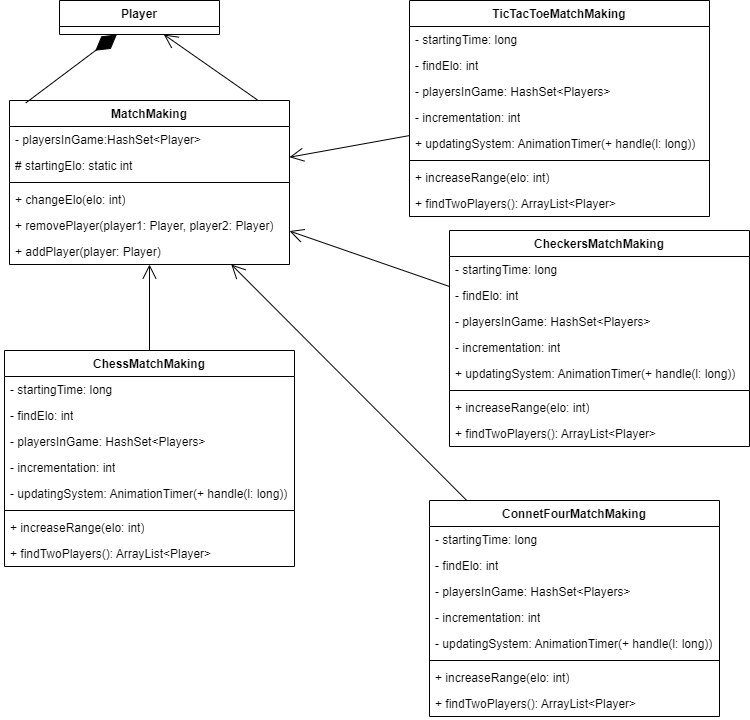

The diagram above was exported from draw.io. Its source (the exported page's mxGraphModel, read from the mxfile embedded in the PNG):
<mxGraphModel dx="1258" dy="759" grid="1" gridSize="10" guides="1" tooltips="1" connect="1" arrows="1" fold="1" page="1" pageScale="1" pageWidth="850" pageHeight="1100" math="0" shadow="0">
  <root>
    <mxCell id="0" />
    <mxCell id="1" parent="0" />
    <mxCell id="fu5ZA5DoZ7SaLe8iPSJg-2" value="MatchMaking" style="swimlane;fontStyle=1;align=center;verticalAlign=top;childLayout=stackLayout;horizontal=1;startSize=26;horizontalStack=0;resizeParent=1;resizeParentMax=0;resizeLast=0;collapsible=1;marginBottom=0;whiteSpace=wrap;html=1;" parent="1" vertex="1">
      <mxGeometry x="10" y="110" width="280" height="164" as="geometry" />
    </mxCell>
    <mxCell id="fu5ZA5DoZ7SaLe8iPSJg-3" value="- playersInGame:HashSet&amp;lt;Player&amp;gt;" style="text;strokeColor=none;fillColor=none;align=left;verticalAlign=top;spacingLeft=4;spacingRight=4;overflow=hidden;rotatable=0;points=[[0,0.5],[1,0.5]];portConstraint=eastwest;whiteSpace=wrap;html=1;" parent="fu5ZA5DoZ7SaLe8iPSJg-2" vertex="1">
      <mxGeometry y="26" width="280" height="26" as="geometry" />
    </mxCell>
    <mxCell id="fu5ZA5DoZ7SaLe8iPSJg-6" value="# startingElo: static int&amp;nbsp;" style="text;strokeColor=none;fillColor=none;align=left;verticalAlign=top;spacingLeft=4;spacingRight=4;overflow=hidden;rotatable=0;points=[[0,0.5],[1,0.5]];portConstraint=eastwest;whiteSpace=wrap;html=1;" parent="fu5ZA5DoZ7SaLe8iPSJg-2" vertex="1">
      <mxGeometry y="52" width="280" height="26" as="geometry" />
    </mxCell>
    <mxCell id="fu5ZA5DoZ7SaLe8iPSJg-4" value="" style="line;strokeWidth=1;fillColor=none;align=left;verticalAlign=middle;spacingTop=-1;spacingLeft=3;spacingRight=3;rotatable=0;labelPosition=right;points=[];portConstraint=eastwest;strokeColor=inherit;" parent="fu5ZA5DoZ7SaLe8iPSJg-2" vertex="1">
      <mxGeometry y="78" width="280" height="8" as="geometry" />
    </mxCell>
    <mxCell id="fu5ZA5DoZ7SaLe8iPSJg-5" value="+ changeElo(elo: int)" style="text;strokeColor=none;fillColor=none;align=left;verticalAlign=top;spacingLeft=4;spacingRight=4;overflow=hidden;rotatable=0;points=[[0,0.5],[1,0.5]];portConstraint=eastwest;whiteSpace=wrap;html=1;" parent="fu5ZA5DoZ7SaLe8iPSJg-2" vertex="1">
      <mxGeometry y="86" width="280" height="26" as="geometry" />
    </mxCell>
    <mxCell id="fu5ZA5DoZ7SaLe8iPSJg-9" value="+ removePlayer(player1: Player, player2: Player)" style="text;strokeColor=none;fillColor=none;align=left;verticalAlign=top;spacingLeft=4;spacingRight=4;overflow=hidden;rotatable=0;points=[[0,0.5],[1,0.5]];portConstraint=eastwest;whiteSpace=wrap;html=1;" parent="fu5ZA5DoZ7SaLe8iPSJg-2" vertex="1">
      <mxGeometry y="112" width="280" height="26" as="geometry" />
    </mxCell>
    <mxCell id="fu5ZA5DoZ7SaLe8iPSJg-8" value="+ addPlayer(player: Player)" style="text;strokeColor=none;fillColor=none;align=left;verticalAlign=top;spacingLeft=4;spacingRight=4;overflow=hidden;rotatable=0;points=[[0,0.5],[1,0.5]];portConstraint=eastwest;whiteSpace=wrap;html=1;" parent="fu5ZA5DoZ7SaLe8iPSJg-2" vertex="1">
      <mxGeometry y="138" width="280" height="26" as="geometry" />
    </mxCell>
    <mxCell id="fu5ZA5DoZ7SaLe8iPSJg-11" value="" style="endArrow=open;endFill=1;endSize=12;html=1;rounded=0;exitX=0.885;exitY=-0.004;exitDx=0;exitDy=0;exitPerimeter=0;" parent="1" source="fu5ZA5DoZ7SaLe8iPSJg-2" target="fu5ZA5DoZ7SaLe8iPSJg-12" edge="1">
      <mxGeometry width="160" relative="1" as="geometry">
        <mxPoint x="175" y="270" as="sourcePoint" />
        <mxPoint x="245" y="180" as="targetPoint" />
      </mxGeometry>
    </mxCell>
    <mxCell id="fu5ZA5DoZ7SaLe8iPSJg-12" value="Player" style="swimlane;fontStyle=1;align=center;verticalAlign=top;childLayout=stackLayout;horizontal=1;startSize=26;horizontalStack=0;resizeParent=1;resizeParentMax=0;resizeLast=0;collapsible=1;marginBottom=0;whiteSpace=wrap;html=1;" parent="1" vertex="1">
      <mxGeometry x="60" y="10" width="160" height="34" as="geometry" />
    </mxCell>
    <mxCell id="fu5ZA5DoZ7SaLe8iPSJg-16" value="" style="endArrow=diamondThin;endFill=1;endSize=24;html=1;rounded=0;exitX=0.058;exitY=0.015;exitDx=0;exitDy=0;exitPerimeter=0;" parent="1" source="fu5ZA5DoZ7SaLe8iPSJg-2" target="fu5ZA5DoZ7SaLe8iPSJg-12" edge="1">
      <mxGeometry width="160" relative="1" as="geometry">
        <mxPoint x="175" y="270" as="sourcePoint" />
        <mxPoint x="335" y="270" as="targetPoint" />
      </mxGeometry>
    </mxCell>
    <mxCell id="fu5ZA5DoZ7SaLe8iPSJg-17" value="ChessMatchMaking" style="swimlane;fontStyle=1;align=center;verticalAlign=top;childLayout=stackLayout;horizontal=1;startSize=26;horizontalStack=0;resizeParent=1;resizeParentMax=0;resizeLast=0;collapsible=1;marginBottom=0;whiteSpace=wrap;html=1;" parent="1" vertex="1">
      <mxGeometry x="5" y="360" width="290" height="216" as="geometry" />
    </mxCell>
    <mxCell id="fu5ZA5DoZ7SaLe8iPSJg-71" value="- startingTime: long" style="text;strokeColor=none;fillColor=none;align=left;verticalAlign=top;spacingLeft=4;spacingRight=4;overflow=hidden;rotatable=0;points=[[0,0.5],[1,0.5]];portConstraint=eastwest;whiteSpace=wrap;html=1;" parent="fu5ZA5DoZ7SaLe8iPSJg-17" vertex="1">
      <mxGeometry y="26" width="290" height="26" as="geometry" />
    </mxCell>
    <mxCell id="fu5ZA5DoZ7SaLe8iPSJg-40" value="- findElo: int" style="text;strokeColor=none;fillColor=none;align=left;verticalAlign=top;spacingLeft=4;spacingRight=4;overflow=hidden;rotatable=0;points=[[0,0.5],[1,0.5]];portConstraint=eastwest;whiteSpace=wrap;html=1;" parent="fu5ZA5DoZ7SaLe8iPSJg-17" vertex="1">
      <mxGeometry y="52" width="290" height="26" as="geometry" />
    </mxCell>
    <mxCell id="fu5ZA5DoZ7SaLe8iPSJg-39" value="- playersInGame: HashSet&amp;lt;Players&amp;gt;" style="text;strokeColor=none;fillColor=none;align=left;verticalAlign=top;spacingLeft=4;spacingRight=4;overflow=hidden;rotatable=0;points=[[0,0.5],[1,0.5]];portConstraint=eastwest;whiteSpace=wrap;html=1;" parent="fu5ZA5DoZ7SaLe8iPSJg-17" vertex="1">
      <mxGeometry y="78" width="290" height="26" as="geometry" />
    </mxCell>
    <mxCell id="fu5ZA5DoZ7SaLe8iPSJg-41" value="- incrementation: int" style="text;strokeColor=none;fillColor=none;align=left;verticalAlign=top;spacingLeft=4;spacingRight=4;overflow=hidden;rotatable=0;points=[[0,0.5],[1,0.5]];portConstraint=eastwest;whiteSpace=wrap;html=1;" parent="fu5ZA5DoZ7SaLe8iPSJg-17" vertex="1">
      <mxGeometry y="104" width="290" height="26" as="geometry" />
    </mxCell>
    <mxCell id="fu5ZA5DoZ7SaLe8iPSJg-60" value="- updatingSystem: AnimationTimer(+ handle(l: long))" style="text;strokeColor=none;fillColor=none;align=left;verticalAlign=top;spacingLeft=4;spacingRight=4;overflow=hidden;rotatable=0;points=[[0,0.5],[1,0.5]];portConstraint=eastwest;whiteSpace=wrap;html=1;" parent="fu5ZA5DoZ7SaLe8iPSJg-17" vertex="1">
      <mxGeometry y="130" width="290" height="26" as="geometry" />
    </mxCell>
    <mxCell id="fu5ZA5DoZ7SaLe8iPSJg-19" value="" style="line;strokeWidth=1;fillColor=none;align=left;verticalAlign=middle;spacingTop=-1;spacingLeft=3;spacingRight=3;rotatable=0;labelPosition=right;points=[];portConstraint=eastwest;strokeColor=inherit;" parent="fu5ZA5DoZ7SaLe8iPSJg-17" vertex="1">
      <mxGeometry y="156" width="290" height="8" as="geometry" />
    </mxCell>
    <mxCell id="fu5ZA5DoZ7SaLe8iPSJg-43" value="+ increaseRange(elo: int)" style="text;strokeColor=none;fillColor=none;align=left;verticalAlign=top;spacingLeft=4;spacingRight=4;overflow=hidden;rotatable=0;points=[[0,0.5],[1,0.5]];portConstraint=eastwest;whiteSpace=wrap;html=1;" parent="fu5ZA5DoZ7SaLe8iPSJg-17" vertex="1">
      <mxGeometry y="164" width="290" height="26" as="geometry" />
    </mxCell>
    <mxCell id="fu5ZA5DoZ7SaLe8iPSJg-42" value="+ findTwoPlayers(): ArrayList&amp;lt;Player&amp;gt;" style="text;strokeColor=none;fillColor=none;align=left;verticalAlign=top;spacingLeft=4;spacingRight=4;overflow=hidden;rotatable=0;points=[[0,0.5],[1,0.5]];portConstraint=eastwest;whiteSpace=wrap;html=1;" parent="fu5ZA5DoZ7SaLe8iPSJg-17" vertex="1">
      <mxGeometry y="190" width="290" height="26" as="geometry" />
    </mxCell>
    <mxCell id="fu5ZA5DoZ7SaLe8iPSJg-21" value="ConnetFourMatchMaking" style="swimlane;fontStyle=1;align=center;verticalAlign=top;childLayout=stackLayout;horizontal=1;startSize=26;horizontalStack=0;resizeParent=1;resizeParentMax=0;resizeLast=0;collapsible=1;marginBottom=0;whiteSpace=wrap;html=1;" parent="1" vertex="1">
      <mxGeometry x="430" y="510" width="290" height="216" as="geometry" />
    </mxCell>
    <mxCell id="fu5ZA5DoZ7SaLe8iPSJg-70" value="- startingTime: long" style="text;strokeColor=none;fillColor=none;align=left;verticalAlign=top;spacingLeft=4;spacingRight=4;overflow=hidden;rotatable=0;points=[[0,0.5],[1,0.5]];portConstraint=eastwest;whiteSpace=wrap;html=1;" parent="fu5ZA5DoZ7SaLe8iPSJg-21" vertex="1">
      <mxGeometry y="26" width="290" height="26" as="geometry" />
    </mxCell>
    <mxCell id="fu5ZA5DoZ7SaLe8iPSJg-50" value="- findElo: int" style="text;strokeColor=none;fillColor=none;align=left;verticalAlign=top;spacingLeft=4;spacingRight=4;overflow=hidden;rotatable=0;points=[[0,0.5],[1,0.5]];portConstraint=eastwest;whiteSpace=wrap;html=1;" parent="fu5ZA5DoZ7SaLe8iPSJg-21" vertex="1">
      <mxGeometry y="52" width="290" height="26" as="geometry" />
    </mxCell>
    <mxCell id="fu5ZA5DoZ7SaLe8iPSJg-49" value="- playersInGame: HashSet&amp;lt;Players&amp;gt;" style="text;strokeColor=none;fillColor=none;align=left;verticalAlign=top;spacingLeft=4;spacingRight=4;overflow=hidden;rotatable=0;points=[[0,0.5],[1,0.5]];portConstraint=eastwest;whiteSpace=wrap;html=1;" parent="fu5ZA5DoZ7SaLe8iPSJg-21" vertex="1">
      <mxGeometry y="78" width="290" height="26" as="geometry" />
    </mxCell>
    <mxCell id="fu5ZA5DoZ7SaLe8iPSJg-51" value="- incrementation: int" style="text;strokeColor=none;fillColor=none;align=left;verticalAlign=top;spacingLeft=4;spacingRight=4;overflow=hidden;rotatable=0;points=[[0,0.5],[1,0.5]];portConstraint=eastwest;whiteSpace=wrap;html=1;" parent="fu5ZA5DoZ7SaLe8iPSJg-21" vertex="1">
      <mxGeometry y="104" width="290" height="26" as="geometry" />
    </mxCell>
    <mxCell id="fu5ZA5DoZ7SaLe8iPSJg-61" value="- updatingSystem: AnimationTimer(+ handle(l: long))" style="text;strokeColor=none;fillColor=none;align=left;verticalAlign=top;spacingLeft=4;spacingRight=4;overflow=hidden;rotatable=0;points=[[0,0.5],[1,0.5]];portConstraint=eastwest;whiteSpace=wrap;html=1;" parent="fu5ZA5DoZ7SaLe8iPSJg-21" vertex="1">
      <mxGeometry y="130" width="290" height="26" as="geometry" />
    </mxCell>
    <mxCell id="fu5ZA5DoZ7SaLe8iPSJg-23" value="" style="line;strokeWidth=1;fillColor=none;align=left;verticalAlign=middle;spacingTop=-1;spacingLeft=3;spacingRight=3;rotatable=0;labelPosition=right;points=[];portConstraint=eastwest;strokeColor=inherit;" parent="fu5ZA5DoZ7SaLe8iPSJg-21" vertex="1">
      <mxGeometry y="156" width="290" height="8" as="geometry" />
    </mxCell>
    <mxCell id="fu5ZA5DoZ7SaLe8iPSJg-53" value="+ increaseRange(elo: int)" style="text;strokeColor=none;fillColor=none;align=left;verticalAlign=top;spacingLeft=4;spacingRight=4;overflow=hidden;rotatable=0;points=[[0,0.5],[1,0.5]];portConstraint=eastwest;whiteSpace=wrap;html=1;" parent="fu5ZA5DoZ7SaLe8iPSJg-21" vertex="1">
      <mxGeometry y="164" width="290" height="26" as="geometry" />
    </mxCell>
    <mxCell id="fu5ZA5DoZ7SaLe8iPSJg-52" value="+ findTwoPlayers(): ArrayList&amp;lt;Player&amp;gt;" style="text;strokeColor=none;fillColor=none;align=left;verticalAlign=top;spacingLeft=4;spacingRight=4;overflow=hidden;rotatable=0;points=[[0,0.5],[1,0.5]];portConstraint=eastwest;whiteSpace=wrap;html=1;" parent="fu5ZA5DoZ7SaLe8iPSJg-21" vertex="1">
      <mxGeometry y="190" width="290" height="26" as="geometry" />
    </mxCell>
    <mxCell id="fu5ZA5DoZ7SaLe8iPSJg-25" value="TicTacToeMatchMaking" style="swimlane;fontStyle=1;align=center;verticalAlign=top;childLayout=stackLayout;horizontal=1;startSize=26;horizontalStack=0;resizeParent=1;resizeParentMax=0;resizeLast=0;collapsible=1;marginBottom=0;whiteSpace=wrap;html=1;" parent="1" vertex="1">
      <mxGeometry x="410" y="10" width="300" height="216" as="geometry" />
    </mxCell>
    <mxCell id="fu5ZA5DoZ7SaLe8iPSJg-68" value="- startingTime: long" style="text;strokeColor=none;fillColor=none;align=left;verticalAlign=top;spacingLeft=4;spacingRight=4;overflow=hidden;rotatable=0;points=[[0,0.5],[1,0.5]];portConstraint=eastwest;whiteSpace=wrap;html=1;" parent="fu5ZA5DoZ7SaLe8iPSJg-25" vertex="1">
      <mxGeometry y="26" width="300" height="26" as="geometry" />
    </mxCell>
    <mxCell id="fu5ZA5DoZ7SaLe8iPSJg-34" value="- findElo: int" style="text;strokeColor=none;fillColor=none;align=left;verticalAlign=top;spacingLeft=4;spacingRight=4;overflow=hidden;rotatable=0;points=[[0,0.5],[1,0.5]];portConstraint=eastwest;whiteSpace=wrap;html=1;" parent="fu5ZA5DoZ7SaLe8iPSJg-25" vertex="1">
      <mxGeometry y="52" width="300" height="26" as="geometry" />
    </mxCell>
    <mxCell id="fu5ZA5DoZ7SaLe8iPSJg-18" value="- playersInGame: HashSet&amp;lt;Players&amp;gt;" style="text;strokeColor=none;fillColor=none;align=left;verticalAlign=top;spacingLeft=4;spacingRight=4;overflow=hidden;rotatable=0;points=[[0,0.5],[1,0.5]];portConstraint=eastwest;whiteSpace=wrap;html=1;" parent="fu5ZA5DoZ7SaLe8iPSJg-25" vertex="1">
      <mxGeometry y="78" width="300" height="26" as="geometry" />
    </mxCell>
    <mxCell id="fu5ZA5DoZ7SaLe8iPSJg-36" value="- incrementation: int" style="text;strokeColor=none;fillColor=none;align=left;verticalAlign=top;spacingLeft=4;spacingRight=4;overflow=hidden;rotatable=0;points=[[0,0.5],[1,0.5]];portConstraint=eastwest;whiteSpace=wrap;html=1;" parent="fu5ZA5DoZ7SaLe8iPSJg-25" vertex="1">
      <mxGeometry y="104" width="300" height="26" as="geometry" />
    </mxCell>
    <mxCell id="fu5ZA5DoZ7SaLe8iPSJg-63" value="+ updatingSystem: AnimationTimer(+ handle(l: long))" style="text;strokeColor=none;fillColor=none;align=left;verticalAlign=top;spacingLeft=4;spacingRight=4;overflow=hidden;rotatable=0;points=[[0,0.5],[1,0.5]];portConstraint=eastwest;whiteSpace=wrap;html=1;" parent="fu5ZA5DoZ7SaLe8iPSJg-25" vertex="1">
      <mxGeometry y="130" width="300" height="26" as="geometry" />
    </mxCell>
    <mxCell id="fu5ZA5DoZ7SaLe8iPSJg-27" value="" style="line;strokeWidth=1;fillColor=none;align=left;verticalAlign=middle;spacingTop=-1;spacingLeft=3;spacingRight=3;rotatable=0;labelPosition=right;points=[];portConstraint=eastwest;strokeColor=inherit;" parent="fu5ZA5DoZ7SaLe8iPSJg-25" vertex="1">
      <mxGeometry y="156" width="300" height="8" as="geometry" />
    </mxCell>
    <mxCell id="fu5ZA5DoZ7SaLe8iPSJg-38" value="+ increaseRange(elo: int)" style="text;strokeColor=none;fillColor=none;align=left;verticalAlign=top;spacingLeft=4;spacingRight=4;overflow=hidden;rotatable=0;points=[[0,0.5],[1,0.5]];portConstraint=eastwest;whiteSpace=wrap;html=1;" parent="fu5ZA5DoZ7SaLe8iPSJg-25" vertex="1">
      <mxGeometry y="164" width="300" height="26" as="geometry" />
    </mxCell>
    <mxCell id="fu5ZA5DoZ7SaLe8iPSJg-37" value="+ findTwoPlayers(): ArrayList&amp;lt;Player&amp;gt;" style="text;strokeColor=none;fillColor=none;align=left;verticalAlign=top;spacingLeft=4;spacingRight=4;overflow=hidden;rotatable=0;points=[[0,0.5],[1,0.5]];portConstraint=eastwest;whiteSpace=wrap;html=1;" parent="fu5ZA5DoZ7SaLe8iPSJg-25" vertex="1">
      <mxGeometry y="190" width="300" height="26" as="geometry" />
    </mxCell>
    <mxCell id="fu5ZA5DoZ7SaLe8iPSJg-29" value="CheckersMatchMaking" style="swimlane;fontStyle=1;align=center;verticalAlign=top;childLayout=stackLayout;horizontal=1;startSize=26;horizontalStack=0;resizeParent=1;resizeParentMax=0;resizeLast=0;collapsible=1;marginBottom=0;whiteSpace=wrap;html=1;" parent="1" vertex="1">
      <mxGeometry x="450" y="240" width="300" height="216" as="geometry" />
    </mxCell>
    <mxCell id="fu5ZA5DoZ7SaLe8iPSJg-69" value="- startingTime: long" style="text;strokeColor=none;fillColor=none;align=left;verticalAlign=top;spacingLeft=4;spacingRight=4;overflow=hidden;rotatable=0;points=[[0,0.5],[1,0.5]];portConstraint=eastwest;whiteSpace=wrap;html=1;" parent="fu5ZA5DoZ7SaLe8iPSJg-29" vertex="1">
      <mxGeometry y="26" width="300" height="26" as="geometry" />
    </mxCell>
    <mxCell id="fu5ZA5DoZ7SaLe8iPSJg-55" value="- findElo: int" style="text;strokeColor=none;fillColor=none;align=left;verticalAlign=top;spacingLeft=4;spacingRight=4;overflow=hidden;rotatable=0;points=[[0,0.5],[1,0.5]];portConstraint=eastwest;whiteSpace=wrap;html=1;" parent="fu5ZA5DoZ7SaLe8iPSJg-29" vertex="1">
      <mxGeometry y="52" width="300" height="26" as="geometry" />
    </mxCell>
    <mxCell id="fu5ZA5DoZ7SaLe8iPSJg-54" value="- playersInGame: HashSet&amp;lt;Players&amp;gt;" style="text;strokeColor=none;fillColor=none;align=left;verticalAlign=top;spacingLeft=4;spacingRight=4;overflow=hidden;rotatable=0;points=[[0,0.5],[1,0.5]];portConstraint=eastwest;whiteSpace=wrap;html=1;" parent="fu5ZA5DoZ7SaLe8iPSJg-29" vertex="1">
      <mxGeometry y="78" width="300" height="26" as="geometry" />
    </mxCell>
    <mxCell id="fu5ZA5DoZ7SaLe8iPSJg-56" value="- incrementation: int" style="text;strokeColor=none;fillColor=none;align=left;verticalAlign=top;spacingLeft=4;spacingRight=4;overflow=hidden;rotatable=0;points=[[0,0.5],[1,0.5]];portConstraint=eastwest;whiteSpace=wrap;html=1;" parent="fu5ZA5DoZ7SaLe8iPSJg-29" vertex="1">
      <mxGeometry y="104" width="300" height="26" as="geometry" />
    </mxCell>
    <mxCell id="fu5ZA5DoZ7SaLe8iPSJg-62" value="+ updatingSystem: AnimationTimer(+ handle(l: long))" style="text;strokeColor=none;fillColor=none;align=left;verticalAlign=top;spacingLeft=4;spacingRight=4;overflow=hidden;rotatable=0;points=[[0,0.5],[1,0.5]];portConstraint=eastwest;whiteSpace=wrap;html=1;" parent="fu5ZA5DoZ7SaLe8iPSJg-29" vertex="1">
      <mxGeometry y="130" width="300" height="26" as="geometry" />
    </mxCell>
    <mxCell id="fu5ZA5DoZ7SaLe8iPSJg-31" value="" style="line;strokeWidth=1;fillColor=none;align=left;verticalAlign=middle;spacingTop=-1;spacingLeft=3;spacingRight=3;rotatable=0;labelPosition=right;points=[];portConstraint=eastwest;strokeColor=inherit;" parent="fu5ZA5DoZ7SaLe8iPSJg-29" vertex="1">
      <mxGeometry y="156" width="300" height="8" as="geometry" />
    </mxCell>
    <mxCell id="fu5ZA5DoZ7SaLe8iPSJg-58" value="+ increaseRange(elo: int)" style="text;strokeColor=none;fillColor=none;align=left;verticalAlign=top;spacingLeft=4;spacingRight=4;overflow=hidden;rotatable=0;points=[[0,0.5],[1,0.5]];portConstraint=eastwest;whiteSpace=wrap;html=1;" parent="fu5ZA5DoZ7SaLe8iPSJg-29" vertex="1">
      <mxGeometry y="164" width="300" height="26" as="geometry" />
    </mxCell>
    <mxCell id="fu5ZA5DoZ7SaLe8iPSJg-57" value="+ findTwoPlayers(): ArrayList&amp;lt;Player&amp;gt;" style="text;strokeColor=none;fillColor=none;align=left;verticalAlign=top;spacingLeft=4;spacingRight=4;overflow=hidden;rotatable=0;points=[[0,0.5],[1,0.5]];portConstraint=eastwest;whiteSpace=wrap;html=1;" parent="fu5ZA5DoZ7SaLe8iPSJg-29" vertex="1">
      <mxGeometry y="190" width="300" height="26" as="geometry" />
    </mxCell>
    <mxCell id="fu5ZA5DoZ7SaLe8iPSJg-64" value="" style="endArrow=open;endFill=1;endSize=12;html=1;rounded=0;" parent="1" source="fu5ZA5DoZ7SaLe8iPSJg-17" target="fu5ZA5DoZ7SaLe8iPSJg-2" edge="1">
      <mxGeometry width="160" relative="1" as="geometry">
        <mxPoint x="60" y="420" as="sourcePoint" />
        <mxPoint x="220" y="420" as="targetPoint" />
      </mxGeometry>
    </mxCell>
    <mxCell id="fu5ZA5DoZ7SaLe8iPSJg-65" value="" style="endArrow=open;endFill=1;endSize=12;html=1;rounded=0;" parent="1" source="fu5ZA5DoZ7SaLe8iPSJg-29" target="fu5ZA5DoZ7SaLe8iPSJg-2" edge="1">
      <mxGeometry width="160" relative="1" as="geometry">
        <mxPoint x="220" y="400" as="sourcePoint" />
        <mxPoint x="380" y="400" as="targetPoint" />
      </mxGeometry>
    </mxCell>
    <mxCell id="fu5ZA5DoZ7SaLe8iPSJg-66" value="" style="endArrow=open;endFill=1;endSize=12;html=1;rounded=0;" parent="1" source="fu5ZA5DoZ7SaLe8iPSJg-25" target="fu5ZA5DoZ7SaLe8iPSJg-2" edge="1">
      <mxGeometry width="160" relative="1" as="geometry">
        <mxPoint x="290" y="40" as="sourcePoint" />
        <mxPoint x="450" y="40" as="targetPoint" />
      </mxGeometry>
    </mxCell>
    <mxCell id="fu5ZA5DoZ7SaLe8iPSJg-67" value="" style="endArrow=open;endFill=1;endSize=12;html=1;rounded=0;" parent="1" source="fu5ZA5DoZ7SaLe8iPSJg-21" target="fu5ZA5DoZ7SaLe8iPSJg-2" edge="1">
      <mxGeometry width="160" relative="1" as="geometry">
        <mxPoint x="240" y="420" as="sourcePoint" />
        <mxPoint x="400" y="420" as="targetPoint" />
      </mxGeometry>
    </mxCell>
  </root>
</mxGraphModel>